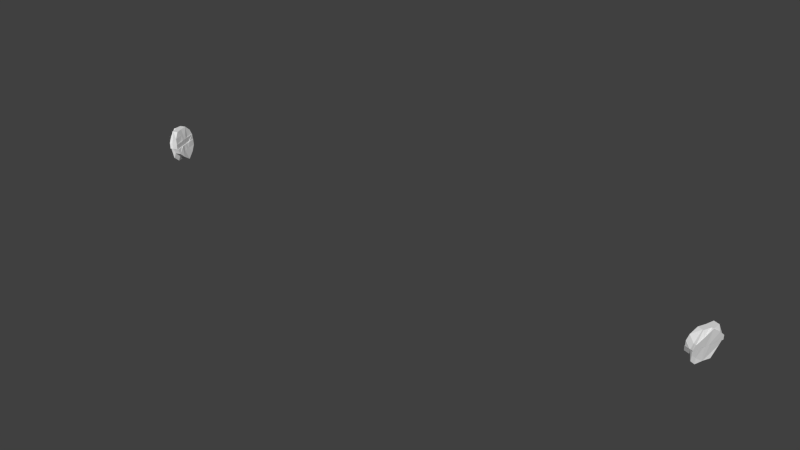 # Source: helmet.010.blend  (saved by Blender 2.81.16; exported with 4.5.12 LTS)
import bpy
from mathutils import Matrix  # noqa: F401  (used for matrix-valued properties, if any)

bpy.ops.wm.read_factory_settings(use_empty=True)
scene = bpy.context.scene
scene.name = 'Scene'

# ---- collections
col_helmet = bpy.data.collections.new('helmet'); scene.collection.children.link(col_helmet)

# ---- world
world_world = bpy.data.worlds.new('World'); scene.world = world_world
world_world.color = (0.05088, 0.05088, 0.05088)
world_world.use_sun_shadow = False
world_world.sun_shadow_jitter_overblur = 0.0
world_world.cycles.sampling_method = 'MANUAL'
world_world.cycles.sample_map_resolution = 256

# ---- meshes
me_helmet_010 = bpy.data.meshes.new('helmet.010')
me_helmet_010.from_pydata([(-5.32, 152.2, 2.503), (-5.37, 152.2, 2.363), (-5.381, 152.2, 2.356), (-5.352, 152.3, 2.484), (-5.292, 152.0, 2.459), (-5.35, 152.1, 2.344), (-5.354, 152.1, 2.356), (-5.304, 152.1, 2.496), (-5.498, 152.1, 1.957), (-5.448, 152.1, 2.097), (-5.437, 152.1, 2.103), (-5.466, 152.0, 1.976), (-5.514, 152.2, 1.963), (-5.526, 152.3, 1.999), (-5.468, 152.2, 2.114), (-5.464, 152.2, 2.103), (-5.422, 152.1, 2.535), (-5.414, 152.1, 2.532), (-5.446, 152.2, 2.517), (-5.453, 152.2, 2.52), (-5.392, 152.0, 2.495), (-5.385, 152.0, 2.492), (-5.399, 152.1, 2.526), (-5.406, 152.1, 2.529), (-5.597, 152.1, 1.997), (-5.59, 152.1, 1.994), (-5.559, 152.0, 2.01), (-5.566, 152.0, 2.012), (-5.627, 152.2, 2.035), (-5.619, 152.2, 2.032), (-5.606, 152.1, 2.0), (-5.613, 152.1, 2.003), (-5.45, 152.1, 2.548), (-5.482, 152.2, 2.53), (-5.422, 151.9, 2.506), (-5.435, 152.1, 2.542), (-5.627, 152.1, 2.007), (-5.596, 152.0, 2.023), (-5.656, 152.2, 2.046), (-5.643, 152.1, 2.013), (-5.49, 152.2, 2.533), (-5.457, 152.1, 2.552), (-5.442, 152.1, 2.545), (-5.429, 151.9, 2.508), (-5.603, 152.0, 2.025), (-5.634, 152.1, 2.01), (-5.65, 152.1, 2.016), (-5.664, 152.2, 2.048), (-5.317, 152.2, 2.504), (-5.368, 152.2, 2.364), (-5.355, 152.1, 2.359), (-5.305, 152.1, 2.499), (-5.5, 152.1, 1.956), (-5.45, 152.1, 2.095), (-5.463, 152.2, 2.1), (-5.513, 152.2, 1.961), (-5.555, 152.1, 2.281), (-5.553, 152.1, 2.281), (-5.535, 152.1, 2.33), (-5.535, 152.1, 2.334), (-5.52, 152.1, 2.328), (-5.522, 152.1, 2.326), (-5.54, 152.1, 2.276), (-5.539, 152.1, 2.275), (-5.49, 152.1, 2.413), (-5.493, 152.1, 2.408), (-5.419, 152.1, 2.536), (-5.412, 152.1, 2.533), (-5.605, 152.1, 1.998), (-5.612, 152.1, 2.0), (-5.599, 152.1, 1.996), (-5.592, 152.1, 1.993), (-5.4, 152.1, 2.528), (-5.407, 152.1, 2.531), (-5.642, 152.1, 2.011), (-5.629, 152.1, 2.006), (-5.435, 152.1, 2.544), (-5.448, 152.1, 2.55), (-5.455, 152.1, 2.553), (-5.636, 152.1, 2.009), (-5.649, 152.1, 2.014), (-5.442, 152.1, 2.548), (-5.505, 152.1, 2.413), (-5.505, 152.1, 2.419), (-5.573, 152.1, 2.228), (-5.571, 152.1, 2.23), (-5.603, 152.1, 2.144), (-5.6, 152.1, 2.149), (-5.558, 152.1, 2.222), (-5.558, 152.1, 2.225), (-5.588, 152.1, 2.144), (-5.588, 152.1, 2.139), (-5.507, 152.1, 2.264), (-5.525, 152.1, 2.214), (-5.516, 152.1, 2.21), (-5.498, 152.1, 2.261), (-5.48, 152.1, 2.311), (-5.489, 152.1, 2.314), (-5.545, 152.1, 2.129), (-5.555, 152.1, 2.133), (-5.46, 152.1, 2.397), (-5.451, 152.1, 2.393), (-5.366, 152.1, 2.363), (-5.316, 152.1, 2.503), (-5.307, 152.1, 2.499), (-5.357, 152.1, 2.359), (-5.452, 152.1, 2.096), (-5.502, 152.1, 1.957), (-5.511, 152.2, 1.96), (-5.461, 152.1, 2.099), (-5.411, 152.1, 2.21), (-5.42, 152.1, 2.214), (-5.414, 152.1, 2.231), (-5.405, 152.1, 2.227), (-5.398, 152.1, 2.244), (-5.408, 152.1, 2.247), (-5.432, 152.1, 2.181), (-5.423, 152.1, 2.177), (-5.396, 152.1, 2.281), (-5.386, 152.1, 2.278), (-5.398, 152.2, 2.281), (-5.41, 152.2, 2.248), (-5.415, 152.2, 2.231), (-5.421, 152.2, 2.215), (-5.433, 152.2, 2.181), (-5.421, 152.1, 2.176), (-5.409, 152.1, 2.21), (-5.403, 152.1, 2.227), (-5.397, 152.1, 2.243), (-5.385, 152.1, 2.277), (-5.461, 152.1, 2.397), (-5.491, 152.1, 2.315), (-5.509, 152.1, 2.265), (-5.527, 152.1, 2.215), (-5.556, 152.1, 2.133), (-5.496, 152.1, 2.26), (-5.478, 152.1, 2.31), (-5.449, 152.1, 2.392), (-5.544, 152.1, 2.129), (-5.515, 152.1, 2.21), (-5.512, 152.4, 2.109), (-5.461, 152.3, 2.169), (-5.47, 152.4, 2.252), (-5.44, 152.3, 2.241), (-5.411, 152.3, 2.309), (-5.412, 152.4, 2.388), (-5.349, 151.8, 2.204), (-5.379, 152.0, 2.217), (-5.358, 152.0, 2.288), (-5.307, 151.9, 2.348), (-5.407, 151.9, 2.069), (-5.408, 152.0, 2.149), (-5.613, 152.4, 2.145), (-5.605, 152.4, 2.142), (-5.571, 152.4, 2.288), (-5.563, 152.4, 2.286), (-5.506, 152.4, 2.422), (-5.513, 152.4, 2.424), (-5.45, 151.8, 2.24), (-5.443, 151.8, 2.238), (-5.4, 151.9, 2.381), (-5.407, 151.9, 2.384), (-5.508, 151.9, 2.105), (-5.5, 151.9, 2.102), (-5.498, 152.1, 2.317), (-5.469, 152.1, 2.4), (-5.516, 152.1, 2.267), (-5.534, 152.1, 2.217), (-5.563, 152.1, 2.136), (-5.522, 152.1, 2.212), (-5.551, 152.1, 2.131), (-5.504, 152.1, 2.262), (-5.486, 152.1, 2.313), (-5.456, 152.1, 2.395), (-5.642, 152.3, 2.156), (-5.6, 152.4, 2.299), (-5.542, 152.3, 2.435), (-5.479, 151.8, 2.251), (-5.437, 151.8, 2.394), (-5.537, 151.8, 2.116), (-5.498, 152.1, 2.41), (-5.528, 152.1, 2.328), (-5.546, 152.1, 2.278), (-5.564, 152.1, 2.228), (-5.593, 152.1, 2.146), (-5.58, 152.1, 2.142), (-5.551, 152.1, 2.223), (-5.533, 152.1, 2.273), (-5.515, 152.1, 2.323), (-5.486, 152.1, 2.405), (-5.65, 152.3, 2.158), (-5.608, 152.4, 2.301), (-5.55, 152.3, 2.437), (-5.444, 151.8, 2.397), (-5.487, 151.8, 2.253), (-5.545, 151.8, 2.118), (-5.66, 152.2, 2.053), (-5.647, 152.3, 2.16), (-5.444, 152.1, 2.538), (-5.432, 152.0, 2.503), (-5.549, 152.3, 2.434), (-5.606, 152.4, 2.301), (-5.46, 152.1, 2.544), (-5.49, 152.2, 2.527), (-5.647, 152.1, 2.023), (-5.631, 152.1, 2.017), (-5.602, 152.0, 2.031), (-5.545, 151.9, 2.122), (-5.488, 151.8, 2.254), (-5.447, 151.9, 2.395), (-5.458, 152.1, 2.545), (-5.445, 152.1, 2.54), (-5.634, 152.1, 2.016), (-5.646, 152.1, 2.021), (-5.404, 152.1, 2.522), (-5.413, 152.1, 2.525), (-5.601, 152.1, 2.005), (-5.591, 152.1, 2.001), (-5.602, 152.1, 2.005), (-5.59, 152.1, 2.0), (-5.415, 152.1, 2.526), (-5.402, 152.1, 2.521), (-5.422, 152.1, 2.529), (-5.609, 152.1, 2.008), (-5.597, 152.1, 2.003), (-5.41, 152.1, 2.524), (-5.639, 152.1, 2.018), (-5.626, 152.1, 2.014), (-5.451, 152.1, 2.542), (-5.438, 152.1, 2.537), (-5.603, 152.1, 1.997), (-5.594, 152.1, 1.994), (-5.401, 152.1, 2.529), (-5.411, 152.1, 2.533), (-5.438, 152.2, 2.515), (-5.407, 152.1, 2.53), (-5.391, 152.1, 2.524), (-5.378, 152.0, 2.49), (-5.552, 152.0, 2.007), (-5.583, 152.1, 1.991), (-5.599, 152.1, 1.997), (-5.612, 152.2, 2.03), (-5.392, 152.1, 2.526), (-5.598, 152.1, 1.995), (-5.405, 152.1, 2.531), (-5.585, 152.1, 1.99), (-5.403, 152.1, 2.531), (-5.394, 152.1, 2.527), (-5.587, 152.1, 1.991), (-5.596, 152.1, 1.994), (-5.598, 152.4, 2.14), (-5.556, 152.4, 2.283), (-5.498, 152.4, 2.419), (-5.393, 151.9, 2.379), (-5.435, 151.8, 2.235), (-5.493, 151.9, 2.1), (5.323, 152.2, 2.503), (5.355, 152.3, 2.484), (5.384, 152.2, 2.356), (5.373, 152.2, 2.363), (5.295, 152.0, 2.459), (5.307, 152.1, 2.496), (5.358, 152.1, 2.356), (5.354, 152.1, 2.344), (5.501, 152.1, 1.957), (5.469, 152.0, 1.976), (5.441, 152.1, 2.103), (5.451, 152.1, 2.097), (5.517, 152.2, 1.963), (5.467, 152.2, 2.103), (5.471, 152.2, 2.114), (5.529, 152.3, 1.999), (5.425, 152.1, 2.535), (5.456, 152.2, 2.52), (5.449, 152.2, 2.517), (5.417, 152.1, 2.532), (5.395, 152.0, 2.495), (5.409, 152.1, 2.529), (5.402, 152.1, 2.526), (5.388, 152.0, 2.492), (5.6, 152.1, 1.997), (5.569, 152.0, 2.012), (5.562, 152.0, 2.01), (5.593, 152.1, 1.994), (5.63, 152.2, 2.035), (5.616, 152.1, 2.003), (5.609, 152.1, 2.0), (5.622, 152.2, 2.032), (5.453, 152.1, 2.548), (5.486, 152.2, 2.53), (5.425, 151.9, 2.506), (5.438, 152.1, 2.542), (5.63, 152.1, 2.007), (5.599, 152.0, 2.023), (5.659, 152.2, 2.046), (5.646, 152.1, 2.013), (5.46, 152.1, 2.552), (5.493, 152.2, 2.533), (5.432, 151.9, 2.508), (5.445, 152.1, 2.545), (5.637, 152.1, 2.01), (5.606, 152.0, 2.025), (5.667, 152.2, 2.048), (5.653, 152.1, 2.016), (5.371, 152.2, 2.364), (5.321, 152.2, 2.504), (5.308, 152.1, 2.499), (5.358, 152.1, 2.359), (5.453, 152.1, 2.095), (5.503, 152.1, 1.956), (5.516, 152.2, 1.961), (5.466, 152.2, 2.1), (5.558, 152.1, 2.281), (5.539, 152.1, 2.334), (5.538, 152.1, 2.33), (5.556, 152.1, 2.281), (5.523, 152.1, 2.328), (5.542, 152.1, 2.275), (5.543, 152.1, 2.276), (5.525, 152.1, 2.326), (5.493, 152.1, 2.413), (5.496, 152.1, 2.408), (5.415, 152.1, 2.533), (5.423, 152.1, 2.536), (5.615, 152.1, 2.0), (5.608, 152.1, 1.998), (5.595, 152.1, 1.993), (5.603, 152.1, 1.996), (5.41, 152.1, 2.531), (5.403, 152.1, 2.528), (5.645, 152.1, 2.011), (5.632, 152.1, 2.006), (5.439, 152.1, 2.544), (5.451, 152.1, 2.55), (5.458, 152.1, 2.553), (5.639, 152.1, 2.009), (5.652, 152.1, 2.014), (5.446, 152.1, 2.548), (5.508, 152.1, 2.419), (5.508, 152.1, 2.413), (5.577, 152.1, 2.228), (5.574, 152.1, 2.23), (5.606, 152.1, 2.144), (5.603, 152.1, 2.149), (5.561, 152.1, 2.222), (5.591, 152.1, 2.139), (5.591, 152.1, 2.144), (5.562, 152.1, 2.225), (5.51, 152.1, 2.264), (5.501, 152.1, 2.261), (5.519, 152.1, 2.21), (5.529, 152.1, 2.214), (5.483, 152.1, 2.311), (5.493, 152.1, 2.314), (5.548, 152.1, 2.129), (5.558, 152.1, 2.133), (5.463, 152.1, 2.397), (5.454, 152.1, 2.393), (5.369, 152.1, 2.363), (5.36, 152.1, 2.359), (5.31, 152.1, 2.499), (5.319, 152.1, 2.503), (5.455, 152.1, 2.096), (5.464, 152.1, 2.099), (5.514, 152.2, 1.96), (5.505, 152.1, 1.957), (5.414, 152.1, 2.21), (5.408, 152.1, 2.227), (5.417, 152.1, 2.231), (5.423, 152.1, 2.214), (5.402, 152.1, 2.244), (5.411, 152.1, 2.247), (5.435, 152.1, 2.181), (5.426, 152.1, 2.177), (5.39, 152.1, 2.278), (5.399, 152.1, 2.281), (5.401, 152.2, 2.281), (5.413, 152.2, 2.248), (5.419, 152.2, 2.231), (5.425, 152.2, 2.215), (5.437, 152.2, 2.181), (5.424, 152.1, 2.176), (5.412, 152.1, 2.21), (5.406, 152.1, 2.227), (5.4, 152.1, 2.243), (5.388, 152.1, 2.277), (5.494, 152.1, 2.315), (5.464, 152.1, 2.397), (5.53, 152.1, 2.215), (5.512, 152.1, 2.265), (5.559, 152.1, 2.133), (5.481, 152.1, 2.31), (5.5, 152.1, 2.26), (5.452, 152.1, 2.392), (5.518, 152.1, 2.21), (5.547, 152.1, 2.129), (5.515, 152.4, 2.109), (5.464, 152.3, 2.169), (5.473, 152.4, 2.252), (5.443, 152.3, 2.241), (5.415, 152.4, 2.388), (5.414, 152.3, 2.309), (5.352, 151.8, 2.204), (5.31, 151.9, 2.348), (5.361, 152.0, 2.288), (5.382, 152.0, 2.217), (5.41, 151.9, 2.069), (5.411, 152.0, 2.149), (5.616, 152.4, 2.145), (5.609, 152.4, 2.142), (5.574, 152.4, 2.288), (5.567, 152.4, 2.286), (5.516, 152.4, 2.424), (5.509, 152.4, 2.422), (5.453, 151.8, 2.24), (5.41, 151.9, 2.384), (5.403, 151.9, 2.381), (5.446, 151.8, 2.238), (5.511, 151.9, 2.105), (5.504, 151.9, 2.102), (5.501, 152.1, 2.317), (5.472, 152.1, 2.4), (5.519, 152.1, 2.267), (5.537, 152.1, 2.217), (5.567, 152.1, 2.136), (5.525, 152.1, 2.212), (5.554, 152.1, 2.131), (5.507, 152.1, 2.262), (5.489, 152.1, 2.313), (5.459, 152.1, 2.395), (5.645, 152.3, 2.156), (5.603, 152.4, 2.299), (5.546, 152.3, 2.435), (5.483, 151.8, 2.251), (5.44, 151.8, 2.394), (5.54, 151.8, 2.116), (5.501, 152.1, 2.41), (5.531, 152.1, 2.328), (5.549, 152.1, 2.278), (5.567, 152.1, 2.228), (5.596, 152.1, 2.146), (5.583, 152.1, 2.142), (5.554, 152.1, 2.223), (5.536, 152.1, 2.273), (5.518, 152.1, 2.323), (5.489, 152.1, 2.405), (5.653, 152.3, 2.158), (5.611, 152.4, 2.301), (5.553, 152.3, 2.437), (5.49, 151.8, 2.253), (5.447, 151.8, 2.397), (5.548, 151.8, 2.118), (5.664, 152.2, 2.053), (5.65, 152.3, 2.16), (5.447, 152.1, 2.538), (5.435, 152.0, 2.503), (5.609, 152.4, 2.301), (5.552, 152.3, 2.434), (5.494, 152.2, 2.527), (5.463, 152.1, 2.544), (5.65, 152.1, 2.023), (5.605, 152.0, 2.031), (5.635, 152.1, 2.017), (5.491, 151.8, 2.254), (5.548, 151.9, 2.122), (5.45, 151.9, 2.395), (5.461, 152.1, 2.545), (5.448, 152.1, 2.54), (5.637, 152.1, 2.016), (5.649, 152.1, 2.021), (5.407, 152.1, 2.522), (5.416, 152.1, 2.525), (5.604, 152.1, 2.005), (5.594, 152.1, 2.001), (5.605, 152.1, 2.005), (5.593, 152.1, 2.0), (5.418, 152.1, 2.526), (5.406, 152.1, 2.521), (5.425, 152.1, 2.529), (5.613, 152.1, 2.008), (5.6, 152.1, 2.003), (5.413, 152.1, 2.524), (5.642, 152.1, 2.018), (5.629, 152.1, 2.014), (5.454, 152.1, 2.542), (5.441, 152.1, 2.537), (5.597, 152.1, 1.994), (5.606, 152.1, 1.997), (5.414, 152.1, 2.533), (5.404, 152.1, 2.529), (5.41, 152.1, 2.53), (5.441, 152.2, 2.515), (5.381, 152.0, 2.49), (5.395, 152.1, 2.524), (5.586, 152.1, 1.991), (5.555, 152.0, 2.007), (5.615, 152.2, 2.03), (5.602, 152.1, 1.997), (5.396, 152.1, 2.526), (5.601, 152.1, 1.995), (5.408, 152.1, 2.531), (5.588, 152.1, 1.99), (5.397, 152.1, 2.527), (5.406, 152.1, 2.531), (5.599, 152.1, 1.994), (5.59, 152.1, 1.991), (5.601, 152.4, 2.14), (5.559, 152.4, 2.283), (5.501, 152.4, 2.419), (5.438, 151.8, 2.235), (5.396, 151.9, 2.379), (5.496, 151.9, 2.1)], [], [(0, 1, 2, 3), (4, 5, 6, 7), (8, 9, 10, 11), (12, 13, 14, 15), (16, 17, 18, 19), (20, 21, 22, 23), (24, 25, 26, 27), (28, 29, 30, 31), (32, 16, 19, 33), (34, 20, 23, 35), (36, 24, 27, 37), (38, 28, 31, 39), (33, 40, 41, 32), (35, 42, 43, 34), (37, 44, 45, 36), (39, 46, 47, 38), (0, 48, 49, 1), (6, 50, 51, 7), (8, 52, 53, 9), (15, 54, 55, 12), (56, 57, 58, 59), (60, 61, 62, 63), (64, 65, 61, 60), (16, 66, 67, 17), (30, 68, 69, 31), (24, 70, 71, 25), (22, 72, 73, 23), (31, 69, 74, 39), (36, 75, 70, 24), (23, 73, 76, 35), (32, 77, 66, 16), (41, 78, 77, 32), (45, 79, 75, 36), (39, 74, 80, 46), (35, 76, 81, 42), (59, 58, 82, 83), (84, 85, 57, 56), (86, 87, 85, 84), (88, 89, 90, 91), (63, 62, 89, 88), (92, 93, 94, 95), (96, 97, 92, 95), (98, 94, 93, 99), (100, 97, 96, 101), (102, 103, 104, 105), (106, 107, 108, 109), (110, 111, 112, 113), (114, 113, 112, 115), (116, 111, 110, 117), (114, 115, 118, 119), (116, 117, 106, 109), (119, 118, 102, 105), (102, 49, 48, 103), (104, 51, 50, 105), (106, 53, 52, 107), (108, 55, 54, 109), (118, 120, 49, 102), (115, 121, 120, 118), (112, 122, 121, 115), (111, 123, 122, 112), (116, 124, 123, 111), (109, 54, 124, 116), (117, 125, 53, 106), (110, 126, 125, 117), (113, 127, 126, 110), (114, 128, 127, 113), (119, 129, 128, 114), (105, 50, 129, 119), (100, 130, 131, 97), (92, 132, 133, 93), (93, 133, 134, 99), (95, 135, 136, 96), (96, 136, 137, 101), (97, 131, 132, 92), (98, 138, 139, 94), (94, 139, 135, 95), (140, 141, 14, 13), (142, 143, 141, 140), (3, 2, 144, 145), (146, 147, 148, 149), (150, 151, 147, 146), (11, 10, 151, 150), (149, 148, 5, 4), (145, 144, 143, 142), (120, 2, 49), (120, 121, 144, 2), (144, 121, 122, 143), (122, 123, 141, 143), (141, 123, 124, 14), (54, 14, 124), (125, 10, 53), (125, 126, 151, 10), (151, 126, 127, 147), (127, 128, 148, 147), (148, 128, 129, 5), (50, 5, 129), (152, 153, 29, 28), (154, 155, 153, 152), (19, 18, 156, 157), (158, 159, 160, 161), (162, 163, 159, 158), (27, 26, 163, 162), (161, 160, 21, 20), (157, 156, 155, 154), (164, 131, 130, 165), (166, 132, 131, 164), (167, 133, 132, 166), (168, 134, 133, 167), (169, 139, 138, 170), (171, 135, 139, 169), (172, 136, 135, 171), (173, 137, 136, 172), (174, 152, 28, 38), (175, 154, 152, 174), (33, 19, 157, 176), (177, 158, 161, 178), (179, 162, 158, 177), (37, 27, 162, 179), (178, 161, 20, 34), (176, 157, 154, 175), (180, 181, 164, 165), (181, 182, 166, 164), (182, 183, 167, 166), (183, 184, 168, 167), (185, 186, 169, 170), (186, 187, 171, 169), (187, 188, 172, 171), (188, 189, 173, 172), (38, 47, 190, 174), (174, 190, 191, 175), (176, 192, 40, 33), (178, 193, 194, 177), (177, 194, 195, 179), (179, 195, 44, 37), (34, 43, 193, 178), (175, 191, 192, 176), (180, 82, 58, 181), (181, 58, 57, 182), (182, 57, 85, 183), (183, 85, 87, 184), (185, 90, 89, 186), (186, 89, 62, 187), (187, 62, 61, 188), (188, 61, 65, 189), (196, 86, 84, 197), (198, 64, 199), (59, 200, 201, 56), (83, 202, 203), (83, 203, 200, 59), (56, 201, 197, 84), (196, 204, 86), (91, 205, 206), (88, 207, 208, 63), (91, 206, 207, 88), (60, 63, 208, 209), (64, 60, 209, 199), (83, 82, 210, 202), (198, 211, 65, 64), (91, 90, 212, 205), (204, 213, 87, 86), (214, 215, 100, 101), (216, 217, 98, 99), (99, 134, 218, 216), (217, 219, 138, 98), (215, 220, 130, 100), (101, 137, 221, 214), (165, 130, 220, 222), (223, 218, 134, 168), (170, 138, 219, 224), (225, 221, 137, 173), (184, 226, 223, 168), (227, 185, 170, 224), (227, 212, 90, 185), (184, 87, 213, 226), (82, 180, 228, 210), (189, 229, 225, 173), (180, 165, 222, 228), (65, 211, 229, 189), (196, 47, 46, 204), (202, 41, 40, 203), (199, 43, 42, 198), (205, 45, 44, 206), (208, 194, 193, 209), (198, 42, 81, 211), (210, 78, 41, 202), (212, 79, 45, 205), (204, 46, 80, 213), (225, 73, 72, 221), (224, 70, 75, 227), (229, 76, 73, 225), (228, 77, 78, 210), (227, 75, 79, 212), (211, 81, 76, 229), (216, 230, 231, 217), (214, 232, 233, 215), (221, 72, 232, 214), (218, 68, 230, 216), (217, 231, 71, 219), (215, 233, 67, 220), (197, 190, 47, 196), (201, 191, 190, 197), (207, 195, 194, 208), (206, 44, 195, 207), (209, 193, 43, 199), (200, 192, 191, 201), (220, 67, 66, 222), (223, 69, 68, 218), (219, 71, 70, 224), (226, 74, 69, 223), (222, 66, 77, 228), (213, 80, 74, 226), (203, 40, 192, 200), (0, 3, 234, 235), (4, 7, 236, 237), (8, 11, 238, 239), (13, 12, 240, 241), (7, 51, 242, 236), (12, 55, 243, 240), (235, 244, 48, 0), (239, 245, 52, 8), (104, 103, 246, 247), (108, 107, 248, 249), (247, 242, 51, 104), (249, 243, 55, 108), (103, 48, 244, 246), (107, 52, 245, 248), (140, 13, 241, 250), (142, 140, 250, 251), (3, 145, 252, 234), (146, 149, 253, 254), (150, 146, 254, 255), (11, 150, 255, 238), (149, 4, 237, 253), (145, 142, 251, 252), (234, 18, 17, 235), (238, 26, 25, 239), (236, 22, 21, 237), (240, 30, 29, 241), (242, 72, 22, 236), (243, 68, 30, 240), (239, 25, 71, 245), (235, 17, 67, 244), (241, 29, 153, 250), (250, 153, 155, 251), (253, 160, 159, 254), (254, 159, 163, 255), (255, 163, 26, 238), (251, 155, 156, 252), (252, 156, 18, 234), (237, 21, 160, 253), (248, 231, 230, 249), (246, 233, 232, 247), (247, 232, 72, 242), (249, 230, 68, 243), (245, 71, 231, 248), (244, 67, 233, 246), (256, 257, 258, 259), (260, 261, 262, 263), (264, 265, 266, 267), (268, 269, 270, 271), (272, 273, 274, 275), (276, 277, 278, 279), (280, 281, 282, 283), (284, 285, 286, 287), (288, 289, 273, 272), (290, 291, 277, 276), (292, 293, 281, 280), (294, 295, 285, 284), (289, 288, 296, 297), (291, 290, 298, 299), (293, 292, 300, 301), (295, 294, 302, 303), (256, 259, 304, 305), (262, 261, 306, 307), (264, 267, 308, 309), (269, 268, 310, 311), (312, 313, 314, 315), (316, 317, 318, 319), (320, 316, 319, 321), (272, 275, 322, 323), (286, 285, 324, 325), (280, 283, 326, 327), (278, 277, 328, 329), (285, 295, 330, 324), (292, 280, 327, 331), (277, 291, 332, 328), (288, 272, 323, 333), (296, 288, 333, 334), (300, 292, 331, 335), (295, 303, 336, 330), (291, 299, 337, 332), (313, 338, 339, 314), (340, 312, 315, 341), (342, 340, 341, 343), (344, 345, 346, 347), (317, 344, 347, 318), (348, 349, 350, 351), (352, 349, 348, 353), (354, 355, 351, 350), (356, 357, 352, 353), (358, 359, 360, 361), (362, 363, 364, 365), (366, 367, 368, 369), (370, 371, 368, 367), (372, 373, 366, 369), (370, 374, 375, 371), (372, 363, 362, 373), (374, 359, 358, 375), (358, 361, 305, 304), (360, 359, 307, 306), (362, 365, 309, 308), (364, 363, 311, 310), (375, 358, 304, 376), (371, 375, 376, 377), (368, 371, 377, 378), (369, 368, 378, 379), (372, 369, 379, 380), (363, 372, 380, 311), (373, 362, 308, 381), (366, 373, 381, 382), (367, 366, 382, 383), (370, 367, 383, 384), (374, 370, 384, 385), (359, 374, 385, 307), (356, 353, 386, 387), (348, 351, 388, 389), (351, 355, 390, 388), (349, 352, 391, 392), (352, 357, 393, 391), (353, 348, 389, 386), (354, 350, 394, 395), (350, 349, 392, 394), (396, 271, 270, 397), (398, 396, 397, 399), (257, 400, 401, 258), (402, 403, 404, 405), (406, 402, 405, 407), (265, 406, 407, 266), (403, 260, 263, 404), (400, 398, 399, 401), (376, 304, 258), (376, 258, 401, 377), (401, 399, 378, 377), (378, 399, 397, 379), (397, 270, 380, 379), (311, 380, 270), (381, 308, 266), (381, 266, 407, 382), (407, 405, 383, 382), (383, 405, 404, 384), (404, 263, 385, 384), (307, 385, 263), (408, 284, 287, 409), (410, 408, 409, 411), (273, 412, 413, 274), (414, 415, 416, 417), (418, 414, 417, 419), (281, 418, 419, 282), (415, 276, 279, 416), (412, 410, 411, 413), (420, 421, 387, 386), (422, 420, 386, 389), (423, 422, 389, 388), (424, 423, 388, 390), (425, 426, 395, 394), (427, 425, 394, 392), (428, 427, 392, 391), (429, 428, 391, 393), (430, 294, 284, 408), (431, 430, 408, 410), (289, 432, 412, 273), (433, 434, 415, 414), (435, 433, 414, 418), (293, 435, 418, 281), (434, 290, 276, 415), (432, 431, 410, 412), (436, 421, 420, 437), (437, 420, 422, 438), (438, 422, 423, 439), (439, 423, 424, 440), (441, 426, 425, 442), (442, 425, 427, 443), (443, 427, 428, 444), (444, 428, 429, 445), (294, 430, 446, 302), (430, 431, 447, 446), (432, 289, 297, 448), (434, 433, 449, 450), (433, 435, 451, 449), (435, 293, 301, 451), (290, 434, 450, 298), (431, 432, 448, 447), (436, 437, 314, 339), (437, 438, 315, 314), (438, 439, 341, 315), (439, 440, 343, 341), (441, 442, 347, 346), (442, 443, 318, 347), (443, 444, 319, 318), (444, 445, 321, 319), (452, 453, 340, 342), (454, 455, 320), (313, 312, 456, 457), (338, 458, 459), (338, 313, 457, 458), (312, 340, 453, 456), (452, 342, 460), (345, 461, 462), (344, 317, 463, 464), (345, 344, 464, 461), (316, 465, 463, 317), (320, 455, 465, 316), (338, 459, 466, 339), (454, 320, 321, 467), (345, 462, 468, 346), (460, 342, 343, 469), (470, 357, 356, 471), (472, 355, 354, 473), (355, 472, 474, 390), (473, 354, 395, 475), (471, 356, 387, 476), (357, 470, 477, 393), (421, 478, 476, 387), (479, 424, 390, 474), (426, 480, 475, 395), (481, 429, 393, 477), (440, 424, 479, 482), (483, 480, 426, 441), (483, 441, 346, 468), (440, 482, 469, 343), (339, 466, 484, 436), (445, 429, 481, 485), (436, 484, 478, 421), (321, 445, 485, 467), (452, 460, 303, 302), (459, 458, 297, 296), (455, 454, 299, 298), (462, 461, 301, 300), (463, 465, 450, 449), (454, 467, 337, 299), (466, 459, 296, 334), (468, 462, 300, 335), (460, 469, 336, 303), (481, 477, 329, 328), (480, 483, 331, 327), (485, 481, 328, 332), (484, 466, 334, 333), (483, 468, 335, 331), (467, 485, 332, 337), (472, 473, 486, 487), (470, 471, 488, 489), (477, 470, 489, 329), (474, 472, 487, 325), (473, 475, 326, 486), (471, 476, 322, 488), (453, 452, 302, 446), (456, 453, 446, 447), (464, 463, 449, 451), (461, 464, 451, 301), (465, 455, 298, 450), (457, 456, 447, 448), (476, 478, 323, 322), (479, 474, 325, 324), (475, 480, 327, 326), (482, 479, 324, 330), (478, 484, 333, 323), (469, 482, 330, 336), (458, 457, 448, 297), (256, 490, 491, 257), (260, 492, 493, 261), (264, 494, 495, 265), (271, 496, 497, 268), (261, 493, 498, 306), (268, 497, 499, 310), (490, 256, 305, 500), (494, 264, 309, 501), (360, 502, 503, 361), (364, 504, 505, 365), (502, 360, 306, 498), (504, 364, 310, 499), (361, 503, 500, 305), (365, 505, 501, 309), (396, 506, 496, 271), (398, 507, 506, 396), (257, 491, 508, 400), (402, 509, 510, 403), (406, 511, 509, 402), (265, 495, 511, 406), (403, 510, 492, 260), (400, 508, 507, 398), (491, 490, 275, 274), (495, 494, 283, 282), (493, 492, 279, 278), (497, 496, 287, 286), (498, 493, 278, 329), (499, 497, 286, 325), (494, 501, 326, 283), (490, 500, 322, 275), (496, 506, 409, 287), (506, 507, 411, 409), (510, 509, 417, 416), (509, 511, 419, 417), (511, 495, 282, 419), (507, 508, 413, 411), (508, 491, 274, 413), (492, 510, 416, 279), (505, 504, 487, 486), (503, 502, 489, 488), (502, 498, 329, 489), (504, 499, 325, 487), (501, 505, 486, 326), (500, 503, 488, 322)])
_uv = me_helmet_010.uv_layers.new(name='UVMap')
_uv.uv.foreach_set('vector', [0.003675, 0.1664, 0.002337, 0.1665, 0.002321, 0.1666, 0.003625, 0.1667, 0.003436, 0.1644, 0.002226, 0.1655, 0.002288, 0.1659, 0.003626, 0.1658, 0.0, 0.1664, 0.000508, 0.1665, 0.000508, 0.1664, 0.0, 0.1663, 0.0, 0.1665, 0.0, 0.1668, 0.000508, 0.1667, 0.000508, 0.1666, 0.003675, 0.1664, 0.003687, 0.1664, 0.003636, 0.1667, 0.003625, 0.1667, 0.003436, 0.1644, 0.003436, 0.1644, 0.003626, 0.1658, 0.003626, 0.1658, 0.0, 0.1664, -3e-06, 0.1664, -3e-06, 0.1663, 0.0, 0.1663, 0.0, 0.1668, 0.0, 0.1668, 0.0, 0.1665, 0.0, 0.1665, 0.003675, 0.1664, 0.003675, 0.1664, 0.003625, 0.1667, 0.003625, 0.1667, 0.003436, 0.1644, 0.003436, 0.1644, 0.003626, 0.1658, 0.003626, 0.1658, 0.0, 0.1664, 0.0, 0.1664, 0.0, 0.1663, 0.0, 0.1663, 0.0, 0.1668, 0.0, 0.1668, 0.0, 0.1665, 0.0, 0.1665, 0.003625, 0.1667, 0.003625, 0.1667, 0.003675, 0.1664, 0.003675, 0.1664, 0.003626, 0.1658, 0.003626, 0.1658, 0.003436, 0.1644, 0.003436, 0.1644, 0.0, 0.1663, 0.0, 0.1663, 0.0, 0.1664, 0.0, 0.1664, 0.0, 0.1665, 8e-06, 0.1665, 8e-06, 0.1668, 0.0, 0.1668, 0.003675, 0.1664, 0.003679, 0.1664, 0.00234, 0.1665, 0.002337, 0.1665, 0.002288, 0.1659, 0.002301, 0.166, 0.00364, 0.1659, 0.003626, 0.1658, 0.0, 0.1664, 0.0, 0.1664, 0.000508, 0.1665, 0.000508, 0.1665, 0.000508, 0.1666, 0.000508, 0.1666, 0.0, 0.1665, 0.0, 0.1665, 0.000905, 0.1669, 0.000933, 0.1668, 0.00155, 0.1666, 0.001546, 0.1667, 0.00147, 0.166, 0.001519, 0.1661, 0.000907, 0.1664, 0.000879, 0.1663, 0.002355, 0.1659, 0.002301, 0.166, 0.001519, 0.1661, 0.00147, 0.166, 0.003675, 0.1664, 0.003675, 0.1664, 0.003687, 0.1664, 0.003687, 0.1664, 0.0, 0.1665, 0.0, 0.1665, 0.0, 0.1666, 0.0, 0.1665, 0.0, 0.1664, 0.0, 0.1664, -3e-06, 0.1664, -3e-06, 0.1664, 0.003626, 0.1658, 0.003619, 0.1657, 0.003609, 0.1657, 0.003626, 0.1658, 0.0, 0.1665, 0.0, 0.1666, 0.0, 0.1666, 0.0, 0.1665, 0.0, 0.1664, 0.0, 0.1664, 0.0, 0.1664, 0.0, 0.1664, 0.003626, 0.1658, 0.003609, 0.1657, 0.00361, 0.1657, 0.003626, 0.1658, 0.003675, 0.1664, 0.003679, 0.1664, 0.003679, 0.1664, 0.003675, 0.1664, 0.003675, 0.1664, 0.003674, 0.1664, 0.003671, 0.1664, 0.003675, 0.1664, 0.0, 0.1664, 0.0, 0.1664, 0.0, 0.1664, 0.0, 0.1664, 0.0, 0.1665, 0.0, 0.1665, 8e-06, 0.1665, 8e-06, 0.1665, 0.003626, 0.1658, 0.00364, 0.1659, 0.00364, 0.1659, 0.003626, 0.1658, 0.001546, 0.1667, 0.00155, 0.1666, 0.00234, 0.1665, 0.002402, 0.1665, 0.000779, 0.1667, 0.000805, 0.1666, 0.000933, 0.1668, 0.000905, 0.1669, 0.000484, 0.1666, 0.000508, 0.1666, 0.000805, 0.1666, 0.000779, 0.1667, 0.000777, 0.1665, 0.000803, 0.1665, 0.000508, 0.1665, 0.000483, 0.1665, 0.000879, 0.1663, 0.000907, 0.1664, 0.000803, 0.1665, 0.000777, 0.1665, 0.000929, 0.1668, 0.000805, 0.1666, 0.000803, 0.1665, 0.00091, 0.1664, 0.001523, 0.1662, 0.001546, 0.1665, 0.000929, 0.1668, 0.00091, 0.1664, 0.000508, 0.1665, 0.000803, 0.1665, 0.000805, 0.1666, 0.000508, 0.1666, 0.002335, 0.1664, 0.001546, 0.1665, 0.001523, 0.1662, 0.002306, 0.1661, 0.002335, 0.1664, 0.003674, 0.1663, 0.003645, 0.1659, 0.002306, 0.1661, 0.000508, 0.1665, 0.0, 0.1664, 0.0, 0.1665, 0.000508, 0.1666, 0.000893, 0.1665, 0.000895, 0.1667, 0.000929, 0.1668, 0.00091, 0.1664, 0.000915, 0.1664, 0.00091, 0.1664, 0.000929, 0.1668, 0.001042, 0.1668, 0.000805, 0.1666, 0.000895, 0.1667, 0.000893, 0.1665, 0.000803, 0.1665, 0.000915, 0.1664, 0.001042, 0.1668, 0.001546, 0.1665, 0.001523, 0.1662, 0.000805, 0.1666, 0.000803, 0.1665, 0.000508, 0.1665, 0.000508, 0.1666, 0.001523, 0.1662, 0.001546, 0.1665, 0.002335, 0.1664, 0.002306, 0.1661, 0.002335, 0.1664, 0.00234, 0.1665, 0.003679, 0.1664, 0.003674, 0.1663, 0.003645, 0.1659, 0.00364, 0.1659, 0.002301, 0.166, 0.002306, 0.1661, 0.000508, 0.1665, 0.000508, 0.1665, 0.0, 0.1664, 0.0, 0.1664, 0.0, 0.1665, 0.0, 0.1665, 0.000508, 0.1666, 0.000508, 0.1666, 0.001546, 0.1665, 0.00155, 0.1666, 0.00234, 0.1665, 0.002335, 0.1664, 0.001042, 0.1668, 0.001064, 0.1668, 0.00155, 0.1666, 0.001546, 0.1665, 0.000929, 0.1668, 0.000933, 0.1668, 0.001064, 0.1668, 0.001042, 0.1668, 0.000895, 0.1667, 0.000895, 0.1667, 0.000933, 0.1668, 0.000929, 0.1668, 0.000805, 0.1666, 0.000805, 0.1666, 0.000895, 0.1667, 0.000895, 0.1667, 0.000508, 0.1666, 0.000508, 0.1666, 0.000805, 0.1666, 0.000805, 0.1666, 0.000803, 0.1665, 0.000803, 0.1665, 0.000508, 0.1665, 0.000508, 0.1665, 0.000893, 0.1665, 0.000893, 0.1665, 0.000803, 0.1665, 0.000803, 0.1665, 0.00091, 0.1664, 0.000907, 0.1664, 0.000893, 0.1665, 0.000893, 0.1665, 0.000915, 0.1664, 0.000893, 0.1663, 0.000907, 0.1664, 0.00091, 0.1664, 0.001523, 0.1662, 0.001519, 0.1661, 0.000893, 0.1663, 0.000915, 0.1664, 0.002306, 0.1661, 0.002301, 0.166, 0.001519, 0.1661, 0.001523, 0.1662, 0.002335, 0.1664, 0.002341, 0.1665, 0.001552, 0.1666, 0.001546, 0.1665, 0.000929, 0.1668, 0.000933, 0.1668, 0.000805, 0.1666, 0.000805, 0.1666, 0.000805, 0.1666, 0.000805, 0.1666, 0.000508, 0.1666, 0.000508, 0.1666, 0.00091, 0.1664, 0.000907, 0.1664, 0.001519, 0.1661, 0.001523, 0.1662, 0.001523, 0.1662, 0.001519, 0.1661, 0.002301, 0.166, 0.002306, 0.1661, 0.001546, 0.1665, 0.00155, 0.1666, 0.000933, 0.1668, 0.000929, 0.1668, 0.000508, 0.1665, 0.00051, 0.1665, 0.000806, 0.1665, 0.000803, 0.1665, 0.000803, 0.1665, 0.000803, 0.1665, 0.000907, 0.1664, 0.00091, 0.1664, 0.0, 0.1682, 0.000508, 0.1674, 0.000508, 0.1667, 0.0, 0.1668, 9e-06, 0.1693, 0.000513, 0.1679, 0.000508, 0.1674, 0.0, 0.1682, 0.003625, 0.1667, 0.002321, 0.1666, 0.001222, 0.1677, 0.001427, 0.1689, 0.0, 0.1649, 0.000508, 0.1657, 0.000508, 0.1655, 0.0, 0.1645, 0.0, 0.1658, 0.000508, 0.1662, 0.000508, 0.1657, 0.0, 0.1649, 0.0, 0.1663, 0.000508, 0.1664, 0.000508, 0.1662, 0.0, 0.1658, 0.0, 0.1645, 0.000508, 0.1655, 0.002226, 0.1655, 0.003436, 0.1644, 0.001427, 0.1689, 0.001222, 0.1677, 0.000513, 0.1679, 9e-06, 0.1693, 0.00155, 0.1666, 0.002321, 0.1666, 0.00234, 0.1665, 0.00155, 0.1666, 0.001064, 0.1668, 0.001222, 0.1677, 0.002321, 0.1666, 0.001222, 0.1677, 0.001064, 0.1668, 0.000933, 0.1668, 0.000513, 0.1679, 0.000933, 0.1668, 0.000895, 0.1667, 0.000508, 0.1674, 0.000513, 0.1679, 0.000508, 0.1674, 0.000895, 0.1667, 0.000805, 0.1666, 0.000508, 0.1667, 0.000508, 0.1666, 0.000508, 0.1667, 0.000805, 0.1666, 0.000803, 0.1665, 0.000508, 0.1664, 0.000508, 0.1665, 0.000803, 0.1665, 0.000893, 0.1665, 0.000508, 0.1662, 0.000508, 0.1664, 0.000508, 0.1662, 0.000893, 0.1665, 0.000907, 0.1664, 0.000508, 0.1657, 0.000907, 0.1664, 0.000893, 0.1663, 0.000508, 0.1655, 0.000508, 0.1657, 0.000508, 0.1655, 0.000893, 0.1663, 0.001519, 0.1661, 0.002226, 0.1655, 0.002301, 0.166, 0.002226, 0.1655, 0.001519, 0.1661, 0.0, 0.1682, 0.0, 0.1682, 0.0, 0.1668, 0.0, 0.1668, 9e-06, 0.1693, 9e-06, 0.1693, 0.0, 0.1682, 0.0, 0.1682, 0.003625, 0.1667, 0.003625, 0.1667, 0.001427, 0.1689, 0.001427, 0.1689, 0.0, 0.1649, 0.0, 0.1649, 0.0, 0.1645, 0.0, 0.1645, 0.0, 0.1658, 0.0, 0.1658, 0.0, 0.1649, 0.0, 0.1649, 0.0, 0.1663, 0.0, 0.1663, 0.0, 0.1658, 0.0, 0.1658, 0.0, 0.1645, 0.0, 0.1645, 0.003436, 0.1644, 0.003436, 0.1644, 0.001427, 0.1689, 0.001427, 0.1689, 9e-06, 0.1693, 9e-06, 0.1693, 0.00155, 0.1666, 0.00155, 0.1666, 0.00234, 0.1665, 0.00234, 0.1665, 0.000933, 0.1668, 0.000933, 0.1668, 0.00155, 0.1666, 0.00155, 0.1666, 0.000805, 0.1666, 0.000805, 0.1666, 0.000933, 0.1668, 0.000933, 0.1668, 0.000508, 0.1666, 0.000508, 0.1666, 0.000805, 0.1666, 0.000805, 0.1666, 0.000803, 0.1665, 0.000803, 0.1665, 0.000508, 0.1665, 0.000508, 0.1665, 0.000907, 0.1664, 0.000907, 0.1664, 0.000803, 0.1665, 0.000803, 0.1665, 0.001519, 0.1661, 0.001519, 0.1661, 0.000907, 0.1664, 0.000907, 0.1664, 0.002301, 0.166, 0.002301, 0.166, 0.001519, 0.1661, 0.001519, 0.1661, 0.0, 0.1682, 0.0, 0.1682, 0.0, 0.1668, 0.0, 0.1668, 9e-06, 0.1693, 9e-06, 0.1693, 0.0, 0.1682, 0.0, 0.1682, 0.003625, 0.1667, 0.003625, 0.1667, 0.001427, 0.1689, 0.001427, 0.1689, 0.0, 0.1649, 0.0, 0.1649, 0.0, 0.1645, 0.0, 0.1645, 0.0, 0.1658, 0.0, 0.1658, 0.0, 0.1649, 0.0, 0.1649, 0.0, 0.1663, 0.0, 0.1663, 0.0, 0.1658, 0.0, 0.1658, 0.0, 0.1645, 0.0, 0.1645, 0.003436, 0.1644, 0.003436, 0.1644, 0.001427, 0.1689, 0.001427, 0.1689, 9e-06, 0.1693, 9e-06, 0.1693, 0.00234, 0.1665, 0.00155, 0.1666, 0.00155, 0.1666, 0.00234, 0.1665, 0.00155, 0.1666, 0.000933, 0.1668, 0.000933, 0.1668, 0.00155, 0.1666, 0.000933, 0.1668, 0.000805, 0.1666, 0.000805, 0.1666, 0.000933, 0.1668, 0.000805, 0.1666, 0.000508, 0.1666, 0.000508, 0.1666, 0.000805, 0.1666, 0.000508, 0.1665, 0.000803, 0.1665, 0.000803, 0.1665, 0.000508, 0.1665, 0.000803, 0.1665, 0.000907, 0.1664, 0.000907, 0.1664, 0.000803, 0.1665, 0.000907, 0.1664, 0.001519, 0.1661, 0.001519, 0.1661, 0.000907, 0.1664, 0.001519, 0.1661, 0.002301, 0.166, 0.002301, 0.166, 0.001519, 0.1661, 0.0, 0.1668, 0.0, 0.1668, 0.0, 0.1682, 0.0, 0.1682, 0.0, 0.1682, 0.0, 0.1682, 9e-06, 0.1693, 9e-06, 0.1693, 0.001427, 0.1689, 0.001427, 0.1689, 0.003625, 0.1667, 0.003625, 0.1667, 0.0, 0.1645, 0.0, 0.1645, 0.0, 0.1649, 0.0, 0.1649, 0.0, 0.1649, 0.0, 0.1649, 0.0, 0.1658, 0.0, 0.1658, 0.0, 0.1658, 0.0, 0.1658, 0.0, 0.1663, 0.0, 0.1663, 0.003436, 0.1644, 0.003436, 0.1644, 0.0, 0.1645, 0.0, 0.1645, 9e-06, 0.1693, 9e-06, 0.1693, 0.001427, 0.1689, 0.001427, 0.1689, 0.00234, 0.1665, 0.002344, 0.1665, 0.001555, 0.1666, 0.00155, 0.1666, 0.00155, 0.1666, 0.00155, 0.1666, 0.000933, 0.1668, 0.000933, 0.1668, 0.000933, 0.1668, 0.000933, 0.1668, 0.000805, 0.1666, 0.000805, 0.1666, 0.000805, 0.1666, 0.000805, 0.1666, 0.000508, 0.1666, 0.000508, 0.1666, 0.000508, 0.1665, 0.000509, 0.1665, 0.000805, 0.1665, 0.000803, 0.1665, 0.000803, 0.1665, 0.000803, 0.1665, 0.000907, 0.1664, 0.000907, 0.1664, 0.000907, 0.1664, 0.000907, 0.1664, 0.001519, 0.1661, 0.001519, 0.1661, 0.001519, 0.1661, 0.001519, 0.1661, 0.002301, 0.166, 0.002301, 0.166, 2.4e-05, 0.1668, 0.000484, 0.1666, 0.000779, 0.1667, 2.6e-05, 0.1682, 0.003555, 0.1658, 0.002355, 0.1659, 0.003382, 0.1644, 0.001546, 0.1667, 0.001431, 0.1688, 3.7e-05, 0.1693, 0.000905, 0.1669, 0.002402, 0.1665, 0.003604, 0.1664, 0.003564, 0.1667, 0.002402, 0.1665, 0.003564, 0.1667, 0.001431, 0.1688, 0.001546, 0.1667, 0.000905, 0.1669, 3.7e-05, 0.1693, 2.6e-05, 0.1682, 0.000779, 0.1667, 2.4e-05, 0.1668, 2.8e-05, 0.1665, 0.000484, 0.1666, 0.000483, 0.1665, 4e-05, 0.1664, 2.4e-05, 0.1663, 0.000777, 0.1665, 2.6e-05, 0.1659, 2.7e-05, 0.1649, 0.000879, 0.1663, 0.000483, 0.1665, 2.4e-05, 0.1663, 2.6e-05, 0.1659, 0.000777, 0.1665, 0.00147, 0.166, 0.000879, 0.1663, 2.7e-05, 0.1649, 4.9e-05, 0.1645, 0.002355, 0.1659, 0.00147, 0.166, 4.9e-05, 0.1645, 0.003382, 0.1644, 0.002402, 0.1665, 0.00234, 0.1665, 0.003608, 0.1664, 0.003604, 0.1664, 0.003555, 0.1658, 0.003473, 0.1658, 0.002281, 0.1659, 0.002355, 0.1659, 0.000483, 0.1665, 0.000508, 0.1665, 4.1e-05, 0.1664, 4e-05, 0.1664, 2.8e-05, 0.1665, -0.08169, 0.2174, -0.08541, 0.1282, 0.000484, 0.1666, 0.003531, 0.166, 0.00356, 0.1663, 0.002335, 0.1664, 0.002306, 0.1661, 5.4e-05, 0.1665, 5.4e-05, 0.1664, 0.000508, 0.1665, 0.000508, 0.1666, 0.000508, 0.1666, 0.000506, 0.1666, 5.2e-05, 0.1665, 5.4e-05, 0.1665, 5.4e-05, 0.1664, 5.6e-05, 0.1664, 0.00051, 0.1665, 0.000508, 0.1665, 0.00356, 0.1663, 0.003566, 0.1664, 0.002341, 0.1665, 0.002335, 0.1664, 0.002306, 0.1661, 0.0023, 0.166, 0.003525, 0.1659, 0.003531, 0.166, 0.00234, 0.1665, 0.00234, 0.1665, 0.003504, 0.1664, 0.003497, 0.1664, 4.1e-05, 0.1665, 4.2e-05, 0.1665, 0.00051, 0.1666, 0.000508, 0.1666, 0.000508, 0.1665, 0.000508, 0.1665, 6.7e-05, 0.1664, 7e-05, 0.1664, 0.003533, 0.1659, 0.003537, 0.1659, 0.002305, 0.1661, 0.002301, 0.166, 0.000508, 0.1666, 6.4e-05, 0.1665, 4.1e-05, 0.1665, 0.000508, 0.1666, 4.6e-05, 0.1664, 0.000508, 0.1665, 0.000508, 0.1665, 7e-05, 0.1664, 4.6e-05, 0.1664, 4.4e-05, 0.1664, 0.000509, 0.1665, 0.000508, 0.1665, 0.000508, 0.1666, 0.000506, 0.1666, 6.6e-05, 0.1665, 6.4e-05, 0.1665, 0.00234, 0.1665, 0.00234, 0.1665, 0.003608, 0.1664, 0.003608, 0.1664, 0.002301, 0.166, 0.003568, 0.1659, 0.003567, 0.1659, 0.002301, 0.166, 0.00234, 0.1665, 0.00234, 0.1665, 0.003497, 0.1664, 0.003608, 0.1664, 0.002301, 0.166, 0.003569, 0.1659, 0.003568, 0.1659, 0.002301, 0.166, 2.4e-05, 0.1668, 0.0, 0.1668, 0.0, 0.1665, 2.8e-05, 0.1665, 0.003604, 0.1664, 0.003675, 0.1664, 0.003625, 0.1667, 0.003564, 0.1667, 0.003382, 0.1644, 0.003436, 0.1644, 0.003626, 0.1658, 0.003555, 0.1658, 4e-05, 0.1664, 1.3e-05, 0.1664, 0.0, 0.1663, 2.4e-05, 0.1663, 2.7e-05, 0.1649, 0.0, 0.1649, 0.0, 0.1645, 4.9e-05, 0.1645, 0.003555, 0.1658, 0.003626, 0.1658, 0.00354, 0.1658, 0.003473, 0.1658, 0.003608, 0.1664, 0.003623, 0.1663, 0.003643, 0.1663, 0.003604, 0.1664, 4.1e-05, 0.1664, 2.7e-05, 0.1664, 2.1e-05, 0.1664, 4e-05, 0.1664, 2.8e-05, 0.1665, 0.0, 0.1665, -0.08148, 0.2226, -0.08169, 0.2174, 0.003533, 0.1659, 0.003533, 0.1659, 0.003526, 0.1659, 0.003537, 0.1659, 7e-05, 0.1664, 0.000104, 0.1664, 8.2e-05, 0.1664, 4.6e-05, 0.1664, 0.003568, 0.1659, 0.00364, 0.1659, 0.00364, 0.1659, 0.003567, 0.1659, 0.003608, 0.1664, 0.003679, 0.1664, 0.003679, 0.1664, 0.003608, 0.1664, 4.6e-05, 0.1664, 2e-05, 0.1664, 1.7e-05, 0.1664, 4.4e-05, 0.1664, 0.003569, 0.1659, 0.003447, 0.1659, 0.003472, 0.1659, 0.003568, 0.1659, 5.4e-05, 0.1665, 2.8e-05, 0.1665, 2.8e-05, 0.1664, 5.4e-05, 0.1664, 0.003531, 0.166, 0.003601, 0.166, 0.00363, 0.1663, 0.00356, 0.1663, 0.003525, 0.1659, 0.003587, 0.1659, 0.003595, 0.166, 0.003531, 0.166, 5.2e-05, 0.1665, 3.9e-05, 0.1665, 3.9e-05, 0.1665, 5.4e-05, 0.1665, 5.4e-05, 0.1664, 2.8e-05, 0.1664, 3e-05, 0.1664, 5.6e-05, 0.1664, 0.00356, 0.1663, 0.00363, 0.1663, 0.003636, 0.1664, 0.003566, 0.1664, 2.6e-05, 0.1682, 0.0, 0.1682, 0.0, 0.1668, 2.4e-05, 0.1668, 3.7e-05, 0.1693, 9e-06, 0.1693, 0.0, 0.1682, 2.6e-05, 0.1682, 2.6e-05, 0.1659, 0.0, 0.1658, 0.0, 0.1649, 2.7e-05, 0.1649, 2.4e-05, 0.1663, 0.0, 0.1663, 0.0, 0.1658, 2.6e-05, 0.1659, 4.9e-05, 0.1645, 0.0, 0.1645, 0.003436, 0.1644, 0.003382, 0.1644, 0.001431, 0.1688, 0.001427, 0.1689, 9e-06, 0.1693, 3.7e-05, 0.1693, 0.003504, 0.1664, 0.00339, 0.1664, 0.003407, 0.1664, 0.003497, 0.1664, 4.1e-05, 0.1665, 4e-05, 0.1665, 4.6e-05, 0.1665, 4.2e-05, 0.1665, 6.7e-05, 0.1664, 0.00011, 0.1664, 0.000104, 0.1664, 7e-05, 0.1664, 6.4e-05, 0.1665, 3.8e-05, 0.1665, 1.4e-05, 0.1665, 4.1e-05, 0.1665, 0.003497, 0.1664, 0.003563, 0.1664, 0.003679, 0.1664, 0.003608, 0.1664, 6.6e-05, 0.1665, 7.7e-05, 0.1665, 7e-05, 0.1665, 6.4e-05, 0.1665, 0.003564, 0.1667, 0.003625, 0.1667, 0.001427, 0.1689, 0.001431, 0.1688, 0.003675, 0.1664, 0.003625, 0.1667, 0.003625, 0.1667, 0.003675, 0.1664, 0.003436, 0.1644, 0.003626, 0.1658, 0.003626, 0.1658, 0.003436, 0.1644, 0.0, 0.1664, 0.0, 0.1663, 0.0, 0.1663, 0.0, 0.1664, 0.0, 0.1668, 0.0, 0.1665, 0.0, 0.1665, 0.0, 0.1668, 0.003626, 0.1658, 0.00364, 0.1659, 0.00364, 0.1659, 0.003626, 0.1658, 0.0, 0.1665, 0.0, 0.1665, 0.0, 0.1665, 0.0, 0.1665, 0.003675, 0.1664, 0.003674, 0.1664, 0.003675, 0.1664, 0.003675, 0.1664, 0.0, 0.1664, 0.0, 0.1664, 0.0, 0.1664, 0.0, 0.1664, 0.003645, 0.1659, 0.003674, 0.1663, 0.003674, 0.1663, 0.003645, 0.1659, 0.0, 0.1665, 0.0, 0.1664, 0.0, 0.1664, 0.0, 0.1665, 0.003645, 0.1659, 0.003643, 0.1659, 0.003643, 0.1659, 0.003645, 0.1659, 0.0, 0.1665, 0.0, 0.1665, 0.0, 0.1665, 0.0, 0.1665, 0.003674, 0.1663, 0.003679, 0.1664, 0.003679, 0.1664, 0.003674, 0.1663, 0.0, 0.1664, 0.0, 0.1664, 0.0, 0.1664, 0.0, 0.1664, 0.0, 0.1682, 0.0, 0.1668, 0.0, 0.1668, 0.0, 0.1682, 9e-06, 0.1693, 0.0, 0.1682, 0.0, 0.1682, 9e-06, 0.1693, 0.003625, 0.1667, 0.001427, 0.1689, 0.001427, 0.1689, 0.003625, 0.1667, 0.0, 0.1649, 0.0, 0.1645, 0.0, 0.1645, 0.0, 0.1649, 0.0, 0.1658, 0.0, 0.1649, 0.0, 0.1649, 0.0, 0.1658, 0.0, 0.1663, 0.0, 0.1658, 0.0, 0.1658, 0.0, 0.1663, 0.0, 0.1645, 0.003436, 0.1644, 0.003436, 0.1644, 0.0, 0.1645, 0.001427, 0.1689, 9e-06, 0.1693, 9e-06, 0.1693, 0.001427, 0.1689, 0.003625, 0.1667, 0.003607, 0.1667, 0.003645, 0.1664, 0.003675, 0.1664, 0.0, 0.1663, 4e-06, 0.1663, 7e-06, 0.1664, 0.0, 0.1664, 0.003626, 0.1658, 0.003626, 0.1658, 0.003436, 0.1644, 0.003436, 0.1644, 0.0, 0.1665, 0.0, 0.1665, 0.0, 0.1668, 0.0, 0.1668, 0.00364, 0.1659, 0.003381, 0.1659, 0.003489, 0.1658, 0.003626, 0.1658, 0.0, 0.1665, 5.3e-05, 0.1665, 2.8e-05, 0.1665, 0.0, 0.1665, 0.0, 0.1664, 0.0, 0.1664, 0.0, 0.1664, 0.0, 0.1664, 0.003675, 0.1664, 0.003675, 0.1664, 0.003673, 0.1664, 0.003674, 0.1664, 0.0, 0.1668, 6e-05, 0.1668, 5.4e-05, 0.1682, 0.0, 0.1682, 0.0, 0.1682, 0.0, 0.1682, 9e-06, 0.1693, 9e-06, 0.1693, 0.0, 0.1645, 0.0, 0.1645, 0.0, 0.1649, 0.0, 0.1649, 0.0, 0.1649, 0.0, 0.1649, 0.0, 0.1658, 0.0, 0.1658, 0.0, 0.1658, 0.0, 0.1658, 0.0, 0.1663, 0.0, 0.1663, 9e-06, 0.1693, 9e-06, 0.1693, 0.001427, 0.1689, 0.001427, 0.1689, 0.001427, 0.1689, 0.001427, 0.1689, 0.003625, 0.1667, 0.003625, 0.1667, 0.003436, 0.1644, 0.003441, 0.1645, 5e-06, 0.1646, 0.0, 0.1645, 0.0, 0.1664, 0.0, 0.1664, 0.0, 0.1665, 0.0, 0.1665, 0.003674, 0.1663, 0.003674, 0.1663, 0.003645, 0.1659, 0.003645, 0.1659, 0.003645, 0.1659, 0.003645, 0.1659, 0.003643, 0.1659, 0.003643, 0.1659, 0.0, 0.1665, 0.0, 0.1665, 0.0, 0.1665, 0.0, 0.1665, 0.0, 0.1664, 3.4e-05, 0.1664, 2.6e-05, 0.1664, 0.0, 0.1664, 0.003679, 0.1664, 0.003515, 0.1664, 0.00355, 0.1663, 0.003674, 0.1663, 0.003675, 0.1664, 0.003625, 0.1667, 0.002321, 0.1666, 0.002337, 0.1665, 0.003436, 0.1644, 0.003626, 0.1658, 0.002288, 0.1659, 0.002226, 0.1655, 0.0, 0.1664, 0.0, 0.1663, 0.000508, 0.1664, 0.000508, 0.1665, 0.0, 0.1665, 0.000508, 0.1666, 0.000508, 0.1667, 0.0, 0.1668, 0.003675, 0.1664, 0.003625, 0.1667, 0.003636, 0.1667, 0.003687, 0.1664, 0.003436, 0.1644, 0.003626, 0.1658, 0.003626, 0.1658, 0.003436, 0.1644, 0.0, 0.1664, 0.0, 0.1663, -3e-06, 0.1663, -3e-06, 0.1664, 0.0, 0.1668, 0.0, 0.1665, 0.0, 0.1665, 0.0, 0.1668, 0.003675, 0.1664, 0.003625, 0.1667, 0.003625, 0.1667, 0.003675, 0.1664, 0.003436, 0.1644, 0.003626, 0.1658, 0.003626, 0.1658, 0.003436, 0.1644, 0.0, 0.1664, 0.0, 0.1663, 0.0, 0.1663, 0.0, 0.1664, 0.0, 0.1668, 0.0, 0.1665, 0.0, 0.1665, 0.0, 0.1668, 0.003625, 0.1667, 0.003675, 0.1664, 0.003675, 0.1664, 0.003625, 0.1667, 0.003626, 0.1658, 0.003436, 0.1644, 0.003436, 0.1644, 0.003626, 0.1658, 0.0, 0.1663, 0.0, 0.1664, 0.0, 0.1664, 0.0, 0.1663, 0.0, 0.1665, 0.0, 0.1668, 8e-06, 0.1668, 8e-06, 0.1665, 0.003675, 0.1664, 0.002337, 0.1665, 0.00234, 0.1665, 0.003679, 0.1664, 0.002288, 0.1659, 0.003626, 0.1658, 0.00364, 0.1659, 0.002301, 0.166, 0.0, 0.1664, 0.000508, 0.1665, 0.000508, 0.1665, 0.0, 0.1664, 0.000508, 0.1666, 0.0, 0.1665, 0.0, 0.1665, 0.000508, 0.1666, 0.000905, 0.1669, 0.001546, 0.1667, 0.00155, 0.1666, 0.000933, 0.1668, 0.00147, 0.166, 0.000879, 0.1663, 0.000907, 0.1664, 0.001519, 0.1661, 0.002355, 0.1659, 0.00147, 0.166, 0.001519, 0.1661, 0.002301, 0.166, 0.003675, 0.1664, 0.003687, 0.1664, 0.003687, 0.1664, 0.003675, 0.1664, 0.0, 0.1665, 0.0, 0.1665, 0.0, 0.1666, 0.0, 0.1665, 0.0, 0.1664, -3e-06, 0.1664, -3e-06, 0.1664, 0.0, 0.1664, 0.003626, 0.1658, 0.003626, 0.1658, 0.003609, 0.1657, 0.003619, 0.1657, 0.0, 0.1665, 0.0, 0.1665, 0.0, 0.1666, 0.0, 0.1666, 0.0, 0.1664, 0.0, 0.1664, 0.0, 0.1664, 0.0, 0.1664, 0.003626, 0.1658, 0.003626, 0.1658, 0.00361, 0.1657, 0.003609, 0.1657, 0.003675, 0.1664, 0.003675, 0.1664, 0.003679, 0.1664, 0.003679, 0.1664, 0.003675, 0.1664, 0.003675, 0.1664, 0.003671, 0.1664, 0.003674, 0.1664, 0.0, 0.1664, 0.0, 0.1664, 0.0, 0.1664, 0.0, 0.1664, 0.0, 0.1665, 8e-06, 0.1665, 8e-06, 0.1665, 0.0, 0.1665, 0.003626, 0.1658, 0.003626, 0.1658, 0.00364, 0.1659, 0.00364, 0.1659, 0.001546, 0.1667, 0.002402, 0.1665, 0.00234, 0.1665, 0.00155, 0.1666, 0.000779, 0.1667, 0.000905, 0.1669, 0.000933, 0.1668, 0.000805, 0.1666, 0.000484, 0.1666, 0.000779, 0.1667, 0.000805, 0.1666, 0.000508, 0.1666, 0.000777, 0.1665, 0.000483, 0.1665, 0.000508, 0.1665, 0.000803, 0.1665, 0.000879, 0.1663, 0.000777, 0.1665, 0.000803, 0.1665, 0.000907, 0.1664, 0.000929, 0.1668, 0.00091, 0.1664, 0.000803, 0.1665, 0.000805, 0.1666, 0.001523, 0.1662, 0.00091, 0.1664, 0.000929, 0.1668, 0.001546, 0.1665, 0.000508, 0.1665, 0.000508, 0.1666, 0.000805, 0.1666, 0.000803, 0.1665, 0.002335, 0.1664, 0.002306, 0.1661, 0.001523, 0.1662, 0.001546, 0.1665, 0.002335, 0.1664, 0.002306, 0.1661, 0.003645, 0.1659, 0.003674, 0.1663, 0.000508, 0.1665, 0.000508, 0.1666, 0.0, 0.1665, 0.0, 0.1664, 0.000893, 0.1665, 0.00091, 0.1664, 0.000929, 0.1668, 0.000895, 0.1667, 0.000915, 0.1664, 0.001042, 0.1668, 0.000929, 0.1668, 0.00091, 0.1664, 0.000805, 0.1666, 0.000803, 0.1665, 0.000893, 0.1665, 0.000895, 0.1667, 0.000915, 0.1664, 0.001523, 0.1662, 0.001546, 0.1665, 0.001042, 0.1668, 0.000805, 0.1666, 0.000508, 0.1666, 0.000508, 0.1665, 0.000803, 0.1665, 0.001523, 0.1662, 0.002306, 0.1661, 0.002335, 0.1664, 0.001546, 0.1665, 0.002335, 0.1664, 0.003674, 0.1663, 0.003679, 0.1664, 0.00234, 0.1665, 0.003645, 0.1659, 0.002306, 0.1661, 0.002301, 0.166, 0.00364, 0.1659, 0.000508, 0.1665, 0.0, 0.1664, 0.0, 0.1664, 0.000508, 0.1665, 0.0, 0.1665, 0.000508, 0.1666, 0.000508, 0.1666, 0.0, 0.1665, 0.001546, 0.1665, 0.002335, 0.1664, 0.00234, 0.1665, 0.00155, 0.1666, 0.001042, 0.1668, 0.001546, 0.1665, 0.00155, 0.1666, 0.001064, 0.1668, 0.000929, 0.1668, 0.001042, 0.1668, 0.001064, 0.1668, 0.000933, 0.1668, 0.000895, 0.1667, 0.000929, 0.1668, 0.000933, 0.1668, 0.000895, 0.1667, 0.000805, 0.1666, 0.000895, 0.1667, 0.000895, 0.1667, 0.000805, 0.1666, 0.000508, 0.1666, 0.000805, 0.1666, 0.000805, 0.1666, 0.000508, 0.1666, 0.000803, 0.1665, 0.000508, 0.1665, 0.000508, 0.1665, 0.000803, 0.1665, 0.000893, 0.1665, 0.000803, 0.1665, 0.000803, 0.1665, 0.000893, 0.1665, 0.00091, 0.1664, 0.000893, 0.1665, 0.000893, 0.1665, 0.000907, 0.1664, 0.000915, 0.1664, 0.00091, 0.1664, 0.000907, 0.1664, 0.000893, 0.1663, 0.001523, 0.1662, 0.000915, 0.1664, 0.000893, 0.1663, 0.001519, 0.1661, 0.002306, 0.1661, 0.001523, 0.1662, 0.001519, 0.1661, 0.002301, 0.166, 0.002335, 0.1664, 0.001546, 0.1665, 0.001552, 0.1666, 0.002341, 0.1665, 0.000929, 0.1668, 0.000805, 0.1666, 0.000805, 0.1666, 0.000933, 0.1668, 0.000805, 0.1666, 0.000508, 0.1666, 0.000508, 0.1666, 0.000805, 0.1666, 0.00091, 0.1664, 0.001523, 0.1662, 0.001519, 0.1661, 0.000907, 0.1664, 0.001523, 0.1662, 0.002306, 0.1661, 0.002301, 0.166, 0.001519, 0.1661, 0.001546, 0.1665, 0.000929, 0.1668, 0.000933, 0.1668, 0.00155, 0.1666, 0.000508, 0.1665, 0.000803, 0.1665, 0.000806, 0.1665, 0.00051, 0.1665, 0.000803, 0.1665, 0.00091, 0.1664, 0.000907, 0.1664, 0.000803, 0.1665, 0.0, 0.1682, 0.0, 0.1668, 0.000508, 0.1667, 0.000508, 0.1674, 9e-06, 0.1693, 0.0, 0.1682, 0.000508, 0.1674, 0.000513, 0.1679, 0.003625, 0.1667, 0.001427, 0.1689, 0.001222, 0.1677, 0.002321, 0.1666, 0.0, 0.1649, 0.0, 0.1645, 0.000508, 0.1655, 0.000508, 0.1657, 0.0, 0.1658, 0.0, 0.1649, 0.000508, 0.1657, 0.000508, 0.1662, 0.0, 0.1663, 0.0, 0.1658, 0.000508, 0.1662, 0.000508, 0.1664, 0.0, 0.1645, 0.003436, 0.1644, 0.002226, 0.1655, 0.000508, 0.1655, 0.001427, 0.1689, 9e-06, 0.1693, 0.000513, 0.1679, 0.001222, 0.1677, 0.00155, 0.1666, 0.00234, 0.1665, 0.002321, 0.1666, 0.00155, 0.1666, 0.002321, 0.1666, 0.001222, 0.1677, 0.001064, 0.1668, 0.001222, 0.1677, 0.000513, 0.1679, 0.000933, 0.1668, 0.001064, 0.1668, 0.000933, 0.1668, 0.000513, 0.1679, 0.000508, 0.1674, 0.000895, 0.1667, 0.000508, 0.1674, 0.000508, 0.1667, 0.000805, 0.1666, 0.000895, 0.1667, 0.000508, 0.1666, 0.000805, 0.1666, 0.000508, 0.1667, 0.000803, 0.1665, 0.000508, 0.1665, 0.000508, 0.1664, 0.000803, 0.1665, 0.000508, 0.1664, 0.000508, 0.1662, 0.000893, 0.1665, 0.000508, 0.1662, 0.000508, 0.1657, 0.000907, 0.1664, 0.000893, 0.1665, 0.000907, 0.1664, 0.000508, 0.1657, 0.000508, 0.1655, 0.000893, 0.1663, 0.000508, 0.1655, 0.002226, 0.1655, 0.001519, 0.1661, 0.000893, 0.1663, 0.002301, 0.166, 0.001519, 0.1661, 0.002226, 0.1655, 0.0, 0.1682, 0.0, 0.1668, 0.0, 0.1668, 0.0, 0.1682, 9e-06, 0.1693, 0.0, 0.1682, 0.0, 0.1682, 9e-06, 0.1693, 0.003625, 0.1667, 0.001427, 0.1689, 0.001427, 0.1689, 0.003625, 0.1667, 0.0, 0.1649, 0.0, 0.1645, 0.0, 0.1645, 0.0, 0.1649, 0.0, 0.1658, 0.0, 0.1649, 0.0, 0.1649, 0.0, 0.1658, 0.0, 0.1663, 0.0, 0.1658, 0.0, 0.1658, 0.0, 0.1663, 0.0, 0.1645, 0.003436, 0.1644, 0.003436, 0.1644, 0.0, 0.1645, 0.001427, 0.1689, 9e-06, 0.1693, 9e-06, 0.1693, 0.001427, 0.1689, 0.00155, 0.1666, 0.00234, 0.1665, 0.00234, 0.1665, 0.00155, 0.1666, 0.000933, 0.1668, 0.00155, 0.1666, 0.00155, 0.1666, 0.000933, 0.1668, 0.000805, 0.1666, 0.000933, 0.1668, 0.000933, 0.1668, 0.000805, 0.1666, 0.000508, 0.1666, 0.000805, 0.1666, 0.000805, 0.1666, 0.000508, 0.1666, 0.000803, 0.1665, 0.000508, 0.1665, 0.000508, 0.1665, 0.000803, 0.1665, 0.000907, 0.1664, 0.000803, 0.1665, 0.000803, 0.1665, 0.000907, 0.1664, 0.001519, 0.1661, 0.000907, 0.1664, 0.000907, 0.1664, 0.001519, 0.1661, 0.002301, 0.166, 0.001519, 0.1661, 0.001519, 0.1661, 0.002301, 0.166, 0.0, 0.1682, 0.0, 0.1668, 0.0, 0.1668, 0.0, 0.1682, 9e-06, 0.1693, 0.0, 0.1682, 0.0, 0.1682, 9e-06, 0.1693, 0.003625, 0.1667, 0.001427, 0.1689, 0.001427, 0.1689, 0.003625, 0.1667, 0.0, 0.1649, 0.0, 0.1645, 0.0, 0.1645, 0.0, 0.1649, 0.0, 0.1658, 0.0, 0.1649, 0.0, 0.1649, 0.0, 0.1658, 0.0, 0.1663, 0.0, 0.1658, 0.0, 0.1658, 0.0, 0.1663, 0.0, 0.1645, 0.003436, 0.1644, 0.003436, 0.1644, 0.0, 0.1645, 0.001427, 0.1689, 9e-06, 0.1693, 9e-06, 0.1693, 0.001427, 0.1689, 0.00234, 0.1665, 0.00234, 0.1665, 0.00155, 0.1666, 0.00155, 0.1666, 0.00155, 0.1666, 0.00155, 0.1666, 0.000933, 0.1668, 0.000933, 0.1668, 0.000933, 0.1668, 0.000933, 0.1668, 0.000805, 0.1666, 0.000805, 0.1666, 0.000805, 0.1666, 0.000805, 0.1666, 0.000508, 0.1666, 0.000508, 0.1666, 0.000508, 0.1665, 0.000508, 0.1665, 0.000803, 0.1665, 0.000803, 0.1665, 0.000803, 0.1665, 0.000803, 0.1665, 0.000907, 0.1664, 0.000907, 0.1664, 0.000907, 0.1664, 0.000907, 0.1664, 0.001519, 0.1661, 0.001519, 0.1661, 0.001519, 0.1661, 0.001519, 0.1661, 0.002301, 0.166, 0.002301, 0.166, 0.0, 0.1668, 0.0, 0.1682, 0.0, 0.1682, 0.0, 0.1668, 0.0, 0.1682, 9e-06, 0.1693, 9e-06, 0.1693, 0.0, 0.1682, 0.001427, 0.1689, 0.003625, 0.1667, 0.003625, 0.1667, 0.001427, 0.1689, 0.0, 0.1645, 0.0, 0.1649, 0.0, 0.1649, 0.0, 0.1645, 0.0, 0.1649, 0.0, 0.1658, 0.0, 0.1658, 0.0, 0.1649, 0.0, 0.1658, 0.0, 0.1663, 0.0, 0.1663, 0.0, 0.1658, 0.003436, 0.1644, 0.0, 0.1645, 0.0, 0.1645, 0.003436, 0.1644, 9e-06, 0.1693, 0.001427, 0.1689, 0.001427, 0.1689, 9e-06, 0.1693, 0.00234, 0.1665, 0.00155, 0.1666, 0.001555, 0.1666, 0.002344, 0.1665, 0.00155, 0.1666, 0.000933, 0.1668, 0.000933, 0.1668, 0.00155, 0.1666, 0.000933, 0.1668, 0.000805, 0.1666, 0.000805, 0.1666, 0.000933, 0.1668, 0.000805, 0.1666, 0.000508, 0.1666, 0.000508, 0.1666, 0.000805, 0.1666, 0.000508, 0.1665, 0.000803, 0.1665, 0.000805, 0.1665, 0.000509, 0.1665, 0.000803, 0.1665, 0.000907, 0.1664, 0.000907, 0.1664, 0.000803, 0.1665, 0.000907, 0.1664, 0.001519, 0.1661, 0.001519, 0.1661, 0.000907, 0.1664, 0.001519, 0.1661, 0.002301, 0.166, 0.002301, 0.166, 0.001519, 0.1661, 2.4e-05, 0.1668, 2.6e-05, 0.1682, 0.000779, 0.1667, 0.000484, 0.1666, 0.003555, 0.1658, 0.003382, 0.1644, 0.002355, 0.1659, 0.001546, 0.1667, 0.000905, 0.1669, 3.7e-05, 0.1693, 0.001431, 0.1688, 0.002402, 0.1665, 0.003564, 0.1667, 0.003604, 0.1664, 0.002402, 0.1665, 0.001546, 0.1667, 0.001431, 0.1688, 0.003564, 0.1667, 0.000905, 0.1669, 0.000779, 0.1667, 2.6e-05, 0.1682, 3.7e-05, 0.1693, 2.4e-05, 0.1668, 0.000484, 0.1666, 2.8e-05, 0.1665, 0.000483, 0.1665, 2.4e-05, 0.1663, 4e-05, 0.1664, 0.000777, 0.1665, 0.000879, 0.1663, 2.7e-05, 0.1649, 2.6e-05, 0.1659, 0.000483, 0.1665, 0.000777, 0.1665, 2.6e-05, 0.1659, 2.4e-05, 0.1663, 0.00147, 0.166, 4.9e-05, 0.1645, 2.7e-05, 0.1649, 0.000879, 0.1663, 0.002355, 0.1659, 0.003382, 0.1644, 4.9e-05, 0.1645, 0.00147, 0.166, 0.002402, 0.1665, 0.003604, 0.1664, 0.003608, 0.1664, 0.00234, 0.1665, 0.003555, 0.1658, 0.002355, 0.1659, 0.002281, 0.1659, 0.003473, 0.1658, 0.000483, 0.1665, 4e-05, 0.1664, 4.1e-05, 0.1664, 0.000508, 0.1665, 2.8e-05, 0.1665, 0.000484, 0.1666, -0.08541, 0.1282, -0.08169, 0.2174, 0.003531, 0.166, 0.002306, 0.1661, 0.002335, 0.1664, 0.00356, 0.1663, 5.4e-05, 0.1665, 0.000508, 0.1666, 0.000508, 0.1665, 5.4e-05, 0.1664, 0.000508, 0.1666, 5.4e-05, 0.1665, 5.2e-05, 0.1665, 0.000506, 0.1666, 5.4e-05, 0.1664, 0.000508, 0.1665, 0.00051, 0.1665, 5.6e-05, 0.1664, 0.00356, 0.1663, 0.002335, 0.1664, 0.002341, 0.1665, 0.003566, 0.1664, 0.002306, 0.1661, 0.003531, 0.166, 0.003525, 0.1659, 0.0023, 0.166, 0.00234, 0.1665, 0.003497, 0.1664, 0.003504, 0.1664, 0.00234, 0.1665, 4.1e-05, 0.1665, 0.000508, 0.1666, 0.00051, 0.1666, 4.2e-05, 0.1665, 0.000508, 0.1665, 7e-05, 0.1664, 6.7e-05, 0.1664, 0.000508, 0.1665, 0.003533, 0.1659, 0.002301, 0.166, 0.002305, 0.1661, 0.003537, 0.1659, 0.000508, 0.1666, 0.000508, 0.1666, 4.1e-05, 0.1665, 6.4e-05, 0.1665, 4.6e-05, 0.1664, 7e-05, 0.1664, 0.000508, 0.1665, 0.000508, 0.1665, 4.6e-05, 0.1664, 0.000508, 0.1665, 0.000509, 0.1665, 4.4e-05, 0.1664, 0.000508, 0.1666, 6.4e-05, 0.1665, 6.6e-05, 0.1665, 0.000506, 0.1666, 0.00234, 0.1665, 0.003608, 0.1664, 0.003608, 0.1664, 0.00234, 0.1665, 0.002301, 0.166, 0.002301, 0.166, 0.003567, 0.1659, 0.003568, 0.1659, 0.00234, 0.1665, 0.003608, 0.1664, 0.003497, 0.1664, 0.00234, 0.1665, 0.002301, 0.166, 0.002301, 0.166, 0.003568, 0.1659, 0.003569, 0.1659, 2.4e-05, 0.1668, 2.8e-05, 0.1665, 0.0, 0.1665, 0.0, 0.1668, 0.003604, 0.1664, 0.003564, 0.1667, 0.003625, 0.1667, 0.003675, 0.1664, 0.003382, 0.1644, 0.003555, 0.1658, 0.003626, 0.1658, 0.003436, 0.1644, 4e-05, 0.1664, 2.4e-05, 0.1663, 0.0, 0.1663, 1.3e-05, 0.1664, 2.7e-05, 0.1649, 4.9e-05, 0.1645, 0.0, 0.1645, 0.0, 0.1649, 0.003555, 0.1658, 0.003473, 0.1658, 0.00354, 0.1658, 0.003626, 0.1658, 0.003608, 0.1664, 0.003604, 0.1664, 0.003643, 0.1663, 0.003623, 0.1663, 4.1e-05, 0.1664, 4e-05, 0.1664, 2.1e-05, 0.1664, 2.7e-05, 0.1664, 2.8e-05, 0.1665, -0.08169, 0.2174, -0.08148, 0.2226, 0.0, 0.1665, 0.003533, 0.1659, 0.003537, 0.1659, 0.003526, 0.1659, 0.003533, 0.1659, 7e-05, 0.1664, 4.6e-05, 0.1664, 8.2e-05, 0.1664, 0.000104, 0.1664, 0.003568, 0.1659, 0.003567, 0.1659, 0.00364, 0.1659, 0.00364, 0.1659, 0.003608, 0.1664, 0.003608, 0.1664, 0.003679, 0.1664, 0.003679, 0.1664, 4.6e-05, 0.1664, 4.4e-05, 0.1664, 1.7e-05, 0.1664, 2e-05, 0.1664, 0.003569, 0.1659, 0.003568, 0.1659, 0.003472, 0.1659, 0.003447, 0.1659, 5.4e-05, 0.1665, 5.4e-05, 0.1664, 2.8e-05, 0.1664, 2.8e-05, 0.1665, 0.003531, 0.166, 0.00356, 0.1663, 0.00363, 0.1663, 0.003601, 0.166, 0.003525, 0.1659, 0.003531, 0.166, 0.003595, 0.166, 0.003587, 0.1659, 5.2e-05, 0.1665, 5.4e-05, 0.1665, 3.9e-05, 0.1665, 3.9e-05, 0.1665, 5.4e-05, 0.1664, 5.6e-05, 0.1664, 3e-05, 0.1664, 2.8e-05, 0.1664, 0.00356, 0.1663, 0.003566, 0.1664, 0.003636, 0.1664, 0.00363, 0.1663, 2.6e-05, 0.1682, 2.4e-05, 0.1668, 0.0, 0.1668, 0.0, 0.1682, 3.7e-05, 0.1693, 2.6e-05, 0.1682, 0.0, 0.1682, 9e-06, 0.1693, 2.6e-05, 0.1659, 2.7e-05, 0.1649, 0.0, 0.1649, 0.0, 0.1658, 2.4e-05, 0.1663, 2.6e-05, 0.1659, 0.0, 0.1658, 0.0, 0.1663, 4.9e-05, 0.1645, 0.003382, 0.1644, 0.003436, 0.1644, 0.0, 0.1645, 0.001431, 0.1688, 3.7e-05, 0.1693, 9e-06, 0.1693, 0.001427, 0.1689, 0.003504, 0.1664, 0.003497, 0.1664, 0.003407, 0.1664, 0.00339, 0.1664, 4.1e-05, 0.1665, 4.2e-05, 0.1665, 4.6e-05, 0.1665, 4e-05, 0.1665, 6.7e-05, 0.1664, 7e-05, 0.1664, 0.000104, 0.1664, 0.00011, 0.1664, 6.4e-05, 0.1665, 4.1e-05, 0.1665, 1.4e-05, 0.1665, 3.8e-05, 0.1665, 0.003497, 0.1664, 0.003608, 0.1664, 0.003679, 0.1664, 0.003563, 0.1664, 6.6e-05, 0.1665, 6.4e-05, 0.1665, 7e-05, 0.1665, 7.7e-05, 0.1665, 0.003564, 0.1667, 0.001431, 0.1688, 0.001427, 0.1689, 0.003625, 0.1667, 0.003675, 0.1664, 0.003675, 0.1664, 0.003625, 0.1667, 0.003625, 0.1667, 0.003436, 0.1644, 0.003436, 0.1644, 0.003626, 0.1658, 0.003626, 0.1658, 0.0, 0.1664, 0.0, 0.1664, 0.0, 0.1663, 0.0, 0.1663, 0.0, 0.1668, 0.0, 0.1668, 0.0, 0.1665, 0.0, 0.1665, 0.003626, 0.1658, 0.003626, 0.1658, 0.00364, 0.1659, 0.00364, 0.1659, 0.0, 0.1665, 0.0, 0.1665, 0.0, 0.1665, 0.0, 0.1665, 0.003675, 0.1664, 0.003675, 0.1664, 0.003675, 0.1664, 0.003674, 0.1664, 0.0, 0.1664, 0.0, 0.1664, 0.0, 0.1664, 0.0, 0.1664, 0.003645, 0.1659, 0.003645, 0.1659, 0.003674, 0.1663, 0.003674, 0.1663, 0.0, 0.1665, 0.0, 0.1665, 0.0, 0.1664, 0.0, 0.1664, 0.003645, 0.1659, 0.003645, 0.1659, 0.003643, 0.1659, 0.003643, 0.1659, 0.0, 0.1665, 0.0, 0.1665, 0.0, 0.1665, 0.0, 0.1665, 0.003674, 0.1663, 0.003674, 0.1663, 0.003679, 0.1664, 0.003679, 0.1664, 0.0, 0.1664, 0.0, 0.1664, 0.0, 0.1664, 0.0, 0.1664, 0.0, 0.1682, 0.0, 0.1682, 0.0, 0.1668, 0.0, 0.1668, 9e-06, 0.1693, 9e-06, 0.1693, 0.0, 0.1682, 0.0, 0.1682, 0.003625, 0.1667, 0.003625, 0.1667, 0.001427, 0.1689, 0.001427, 0.1689, 0.0, 0.1649, 0.0, 0.1649, 0.0, 0.1645, 0.0, 0.1645, 0.0, 0.1658, 0.0, 0.1658, 0.0, 0.1649, 0.0, 0.1649, 0.0, 0.1663, 0.0, 0.1663, 0.0, 0.1658, 0.0, 0.1658, 0.0, 0.1645, 0.0, 0.1645, 0.003436, 0.1644, 0.003436, 0.1644, 0.001427, 0.1689, 0.001427, 0.1689, 9e-06, 0.1693, 9e-06, 0.1693, 0.003625, 0.1667, 0.003675, 0.1664, 0.003645, 0.1664, 0.003607, 0.1667, 0.0, 0.1663, 0.0, 0.1664, 7e-06, 0.1664, 4e-06, 0.1663, 0.003626, 0.1658, 0.003436, 0.1644, 0.003436, 0.1644, 0.003626, 0.1658, 0.0, 0.1665, 0.0, 0.1668, 0.0, 0.1668, 0.0, 0.1665, 0.00364, 0.1659, 0.003626, 0.1658, 0.003489, 0.1658, 0.003381, 0.1659, 0.0, 0.1665, 0.0, 0.1665, 2.8e-05, 0.1665, 5.3e-05, 0.1665, 0.0, 0.1664, 0.0, 0.1664, 0.0, 0.1664, 0.0, 0.1664, 0.003675, 0.1664, 0.003674, 0.1664, 0.003673, 0.1664, 0.003675, 0.1664, 0.0, 0.1668, 0.0, 0.1682, 5.4e-05, 0.1682, 6e-05, 0.1668, 0.0, 0.1682, 9e-06, 0.1693, 9e-06, 0.1693, 0.0, 0.1682, 0.0, 0.1645, 0.0, 0.1649, 0.0, 0.1649, 0.0, 0.1645, 0.0, 0.1649, 0.0, 0.1658, 0.0, 0.1658, 0.0, 0.1649, 0.0, 0.1658, 0.0, 0.1663, 0.0, 0.1663, 0.0, 0.1658, 9e-06, 0.1693, 0.001427, 0.1689, 0.001427, 0.1689, 9e-06, 0.1693, 0.001427, 0.1689, 0.003625, 0.1667, 0.003625, 0.1667, 0.001427, 0.1689, 0.003436, 0.1644, 0.0, 0.1645, 5e-06, 0.1646, 0.003441, 0.1645, 0.0, 0.1664, 0.0, 0.1665, 0.0, 0.1665, 0.0, 0.1664, 0.003674, 0.1663, 0.003645, 0.1659, 0.003645, 0.1659, 0.003674, 0.1663, 0.003645, 0.1659, 0.003643, 0.1659, 0.003643, 0.1659, 0.003645, 0.1659, 0.0, 0.1665, 0.0, 0.1665, 0.0, 0.1665, 0.0, 0.1665, 0.0, 0.1664, 0.0, 0.1664, 2.6e-05, 0.1664, 3.4e-05, 0.1664, 0.003679, 0.1664, 0.003674, 0.1663, 0.00355, 0.1663, 0.003515, 0.1664])
me_helmet_010.use_remesh_preserve_volume = False
me_helmet_010.use_remesh_preserve_attributes = False
me_helmet_010.use_mirror_vertex_groups = False
me_helmet_010.update()

# ---- objects
ob_helmet_010 = bpy.data.objects.new('helmet.010', me_helmet_010)

# ---- transforms, parenting, visibility, modifiers, constraints
ob_helmet_010.location = (0.0, 0.0, 0.0)
ob_helmet_010.rotation_euler = (1.571, -0.0, 0.0)
ob_helmet_010.lineart.crease_threshold = 0.0

# ---- collection membership
col_helmet.objects.link(ob_helmet_010)

# ---- scene / render settings (as saved in the file)
scene.frame_start = 1; scene.frame_end = 250; scene.frame_set(1)
scene.render.engine = 'BLENDER_EEVEE_NEXT'
scene.render.resolution_percentage = 50
scene.render.dither_intensity = 0.0
scene.cycles.use_denoising = False
scene.cycles.samples = 10
scene.cycles.sampling_pattern = 'TABULATED_SOBOL'
scene.cycles.light_sampling_threshold = 0.0
scene.cycles.use_adaptive_sampling = False
scene.cycles.use_light_tree = False
scene.cycles.blur_glossy = 0.0
scene.cycles.volume_bounces = 1
scene.cycles.pixel_filter_type = 'GAUSSIAN'
scene.cycles.sample_clamp_indirect = 0.0
scene.view_settings.view_transform = 'Standard'
bpy.context.view_layer.update()

# ---- added for rendering (the .blend has no active camera and no usable light): camera, sun
cam_auto = bpy.data.cameras.new('AutoCamera')
cam_auto.lens = 50.0
cam_auto.sensor_width = 36.0
cam_auto.clip_end = 1000.0
ob_auto_camera = bpy.data.objects.new('AutoCamera', cam_auto)
scene.collection.objects.link(ob_auto_camera)
ob_auto_camera.location = (10.5139, -14.8694, 160.521)
ob_auto_camera.rotation_euler = (1.09748, -7.21219e-08, 0.694738)
scene.camera = ob_auto_camera
light_auto_sun = bpy.data.lights.new('AutoSun', 'SUN')
light_auto_sun.energy = 3.0
light_auto_sun.angle = 0.0523599
ob_auto_sun = bpy.data.objects.new('AutoSun', light_auto_sun)
scene.collection.objects.link(ob_auto_sun)
ob_auto_sun.rotation_euler = (0.872665, 0.174533, 0.523599)
bpy.context.view_layer.update()
